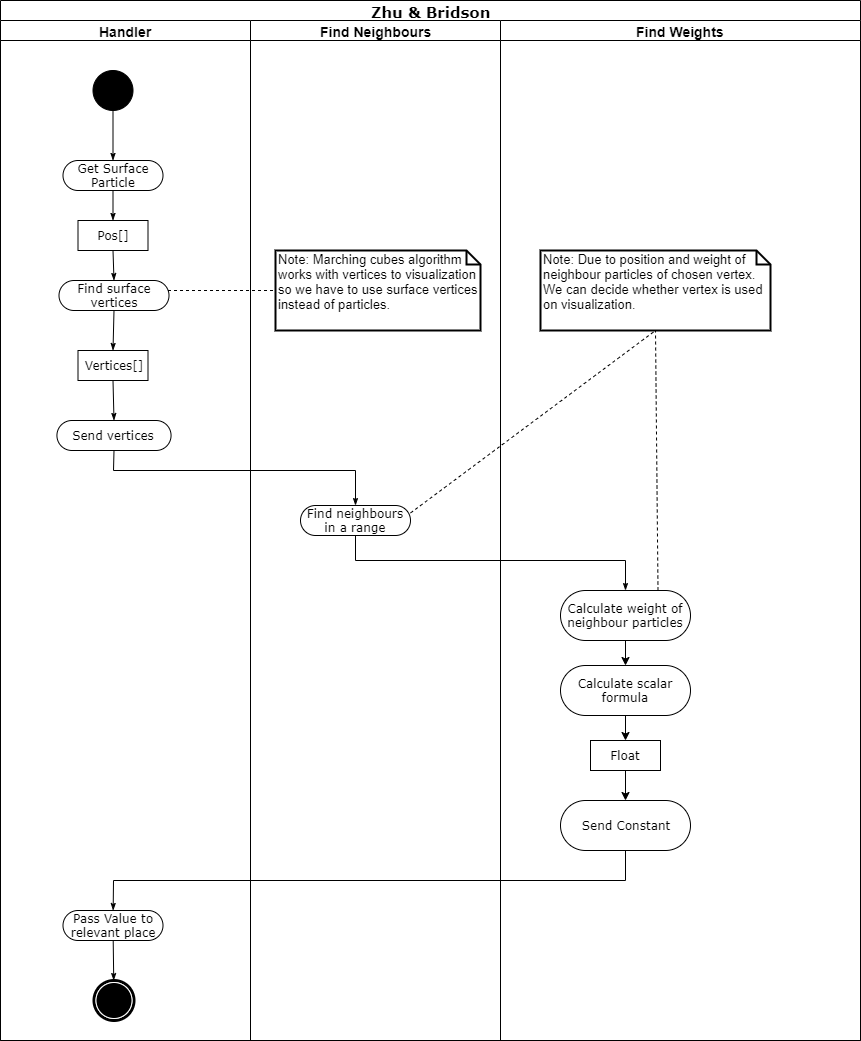

The diagram above was exported from draw.io. Its source (the exported page's mxGraphModel, read from the mxfile embedded in the PNG):
<mxGraphModel dx="1422" dy="713" grid="1" gridSize="10" guides="1" tooltips="1" connect="1" arrows="1" fold="1" page="1" pageScale="1" pageWidth="850" pageHeight="1100" background="#ffffff" math="0" shadow="0">
  <root>
    <mxCell id="0" />
    <mxCell id="1" parent="0" />
    <mxCell id="1c1d494c118603dd-1" value="&lt;font style=&quot;font-size: 15px&quot;&gt;Zhu &amp;amp; Bridson&lt;/font&gt;" style="swimlane;html=1;childLayout=stackLayout;startSize=20;rounded=0;shadow=0;comic=0;labelBackgroundColor=none;strokeWidth=1;fontFamily=Verdana;fontSize=12;align=center;" parent="1" vertex="1">
      <mxGeometry x="40" y="20" width="860" height="1040" as="geometry" />
    </mxCell>
    <mxCell id="1c1d494c118603dd-2" value="&lt;font style=&quot;font-size: 14px&quot;&gt;Handler&lt;/font&gt;" style="swimlane;html=1;startSize=20;" parent="1c1d494c118603dd-1" vertex="1">
      <mxGeometry y="20" width="250" height="1020" as="geometry" />
    </mxCell>
    <mxCell id="60571a20871a0731-4" value="" style="ellipse;whiteSpace=wrap;html=1;rounded=0;shadow=0;comic=0;labelBackgroundColor=none;strokeWidth=1;fillColor=#000000;fontFamily=Verdana;fontSize=12;align=center;" parent="1c1d494c118603dd-2" vertex="1">
      <mxGeometry x="92.5" y="50" width="40" height="40" as="geometry" />
    </mxCell>
    <mxCell id="60571a20871a0731-8" value="Get Surface Particle" style="rounded=1;whiteSpace=wrap;html=1;shadow=0;comic=0;labelBackgroundColor=none;strokeWidth=1;fontFamily=Verdana;fontSize=12;align=center;arcSize=50;" parent="1c1d494c118603dd-2" vertex="1">
      <mxGeometry x="62.5" y="140" width="100" height="30" as="geometry" />
    </mxCell>
    <mxCell id="1c1d494c118603dd-27" style="edgeStyle=orthogonalEdgeStyle;rounded=0;html=1;labelBackgroundColor=none;startArrow=none;startFill=0;startSize=5;endArrow=classicThin;endFill=1;endSize=5;jettySize=auto;orthogonalLoop=1;strokeWidth=1;fontFamily=Verdana;fontSize=12" parent="1c1d494c118603dd-2" source="60571a20871a0731-4" target="60571a20871a0731-8" edge="1">
      <mxGeometry relative="1" as="geometry" />
    </mxCell>
    <mxCell id="iCThstch8AfFNLnAJ1yo-3" value="Pos[]" style="rounded=0;whiteSpace=wrap;html=1;shadow=0;comic=0;labelBackgroundColor=none;strokeWidth=1;fontFamily=Verdana;fontSize=12;align=center;arcSize=50;" parent="1c1d494c118603dd-2" vertex="1">
      <mxGeometry x="77.5" y="200" width="70" height="30" as="geometry" />
    </mxCell>
    <mxCell id="iCThstch8AfFNLnAJ1yo-5" style="edgeStyle=none;rounded=0;html=1;labelBackgroundColor=none;startArrow=none;startFill=0;startSize=5;endArrow=classicThin;endFill=1;endSize=5;jettySize=auto;orthogonalLoop=1;strokeWidth=1;fontFamily=Verdana;fontSize=12;exitX=0.5;exitY=1;exitDx=0;exitDy=0;entryX=0.5;entryY=0;entryDx=0;entryDy=0;" parent="1c1d494c118603dd-2" source="60571a20871a0731-8" target="iCThstch8AfFNLnAJ1yo-3" edge="1">
      <mxGeometry relative="1" as="geometry">
        <mxPoint x="117.5" y="400" as="sourcePoint" />
        <mxPoint x="117.5" y="440" as="targetPoint" />
      </mxGeometry>
    </mxCell>
    <mxCell id="iCThstch8AfFNLnAJ1yo-6" value="Find surface vertices" style="rounded=1;whiteSpace=wrap;html=1;shadow=0;comic=0;labelBackgroundColor=none;strokeWidth=1;fontFamily=Verdana;fontSize=12;align=center;arcSize=50;" parent="1c1d494c118603dd-2" vertex="1">
      <mxGeometry x="58.5" y="260" width="110" height="30" as="geometry" />
    </mxCell>
    <mxCell id="iCThstch8AfFNLnAJ1yo-7" style="edgeStyle=none;rounded=0;html=1;labelBackgroundColor=none;startArrow=none;startFill=0;startSize=5;endArrow=classicThin;endFill=1;endSize=5;jettySize=auto;orthogonalLoop=1;strokeWidth=1;fontFamily=Verdana;fontSize=12;exitX=0.5;exitY=1;exitDx=0;exitDy=0;entryX=0.5;entryY=0;entryDx=0;entryDy=0;" parent="1c1d494c118603dd-2" source="iCThstch8AfFNLnAJ1yo-3" target="iCThstch8AfFNLnAJ1yo-6" edge="1">
      <mxGeometry relative="1" as="geometry">
        <mxPoint x="190" y="245" as="sourcePoint" />
        <mxPoint x="190" y="305" as="targetPoint" />
      </mxGeometry>
    </mxCell>
    <mxCell id="iCThstch8AfFNLnAJ1yo-8" value="Send vertices" style="rounded=1;whiteSpace=wrap;html=1;shadow=0;comic=0;labelBackgroundColor=none;strokeWidth=1;fontFamily=Verdana;fontSize=12;align=center;arcSize=50;" parent="1c1d494c118603dd-2" vertex="1">
      <mxGeometry x="56.43" y="400" width="114.13" height="30" as="geometry" />
    </mxCell>
    <mxCell id="iCThstch8AfFNLnAJ1yo-9" style="edgeStyle=none;rounded=0;html=1;labelBackgroundColor=none;startArrow=none;startFill=0;startSize=5;endArrow=classicThin;endFill=1;endSize=5;jettySize=auto;orthogonalLoop=1;strokeWidth=1;fontFamily=Verdana;fontSize=12;exitX=0.5;exitY=1;exitDx=0;exitDy=0;entryX=0.5;entryY=0;entryDx=0;entryDy=0;" parent="1c1d494c118603dd-2" source="iCThstch8AfFNLnAJ1yo-6" target="iCThstch8AfFNLnAJ1yo-26" edge="1">
      <mxGeometry relative="1" as="geometry">
        <mxPoint x="122.5" y="230" as="sourcePoint" />
        <mxPoint x="123" y="280" as="targetPoint" />
      </mxGeometry>
    </mxCell>
    <mxCell id="60571a20871a0731-5" value="" style="shape=mxgraph.bpmn.shape;html=1;verticalLabelPosition=bottom;labelBackgroundColor=#ffffff;verticalAlign=top;perimeter=ellipsePerimeter;outline=end;symbol=terminate;rounded=0;shadow=0;comic=0;strokeWidth=1;fontFamily=Verdana;fontSize=12;align=center;" parent="1c1d494c118603dd-2" vertex="1">
      <mxGeometry x="93.5" y="960" width="40" height="40" as="geometry" />
    </mxCell>
    <mxCell id="1c1d494c118603dd-19" value="Pass Value to relevant place" style="rounded=1;whiteSpace=wrap;html=1;shadow=0;comic=0;labelBackgroundColor=none;strokeWidth=1;fontFamily=Verdana;fontSize=12;align=center;arcSize=50;" parent="1c1d494c118603dd-2" vertex="1">
      <mxGeometry x="62.5" y="890" width="100" height="30" as="geometry" />
    </mxCell>
    <mxCell id="1c1d494c118603dd-45" style="edgeStyle=none;rounded=0;html=1;labelBackgroundColor=none;startArrow=none;startFill=0;startSize=5;endArrow=classicThin;endFill=1;endSize=5;jettySize=auto;orthogonalLoop=1;strokeWidth=1;fontFamily=Verdana;fontSize=12" parent="1c1d494c118603dd-2" source="1c1d494c118603dd-19" target="60571a20871a0731-5" edge="1">
      <mxGeometry relative="1" as="geometry" />
    </mxCell>
    <mxCell id="iCThstch8AfFNLnAJ1yo-26" value="Vertices[]" style="rounded=0;whiteSpace=wrap;html=1;shadow=0;comic=0;labelBackgroundColor=none;strokeWidth=1;fontFamily=Verdana;fontSize=12;align=center;arcSize=50;" parent="1c1d494c118603dd-2" vertex="1">
      <mxGeometry x="77.5" y="330" width="70" height="30" as="geometry" />
    </mxCell>
    <mxCell id="iCThstch8AfFNLnAJ1yo-27" style="edgeStyle=none;rounded=0;html=1;labelBackgroundColor=none;startArrow=none;startFill=0;startSize=5;endArrow=classicThin;endFill=1;endSize=5;jettySize=auto;orthogonalLoop=1;strokeWidth=1;fontFamily=Verdana;fontSize=12;exitX=0.5;exitY=1;exitDx=0;exitDy=0;entryX=0.5;entryY=0;entryDx=0;entryDy=0;" parent="1c1d494c118603dd-2" source="iCThstch8AfFNLnAJ1yo-26" target="iCThstch8AfFNLnAJ1yo-8" edge="1">
      <mxGeometry relative="1" as="geometry">
        <mxPoint x="122.49999999999955" y="290" as="sourcePoint" />
        <mxPoint x="63.5" y="320" as="targetPoint" />
      </mxGeometry>
    </mxCell>
    <mxCell id="8madbYxF8Qtqavj6iTYc-1" value="" style="endArrow=none;dashed=1;html=1;entryX=0;entryY=0.5;entryDx=0;entryDy=0;entryPerimeter=0;" parent="1c1d494c118603dd-2" target="iCThstch8AfFNLnAJ1yo-28" edge="1">
      <mxGeometry width="50" height="50" relative="1" as="geometry">
        <mxPoint x="167.5" y="270" as="sourcePoint" />
        <mxPoint x="217.5" y="220" as="targetPoint" />
      </mxGeometry>
    </mxCell>
    <mxCell id="1c1d494c118603dd-3" value="&lt;font style=&quot;font-size: 14px&quot;&gt;Find Neighbours&lt;/font&gt;" style="swimlane;html=1;startSize=20;" parent="1c1d494c118603dd-1" vertex="1">
      <mxGeometry x="250" y="20" width="250" height="1020" as="geometry" />
    </mxCell>
    <mxCell id="iCThstch8AfFNLnAJ1yo-14" value="Find neighbours in a range" style="rounded=1;whiteSpace=wrap;html=1;shadow=0;comic=0;labelBackgroundColor=none;strokeWidth=1;fontFamily=Verdana;fontSize=12;align=center;arcSize=50;" parent="1c1d494c118603dd-3" vertex="1">
      <mxGeometry x="50" y="485" width="110" height="30" as="geometry" />
    </mxCell>
    <mxCell id="iCThstch8AfFNLnAJ1yo-28" value="&lt;font style=&quot;font-size: 13px&quot;&gt;Note: Marching cubes algorithm works with vertices to&amp;nbsp;visualization so we have to use surface vertices instead of particles.&lt;/font&gt;" style="shape=note;whiteSpace=wrap;html=1;size=14;verticalAlign=top;align=left;spacingTop=-6;strokeWidth=2;" parent="1c1d494c118603dd-3" vertex="1">
      <mxGeometry x="25" y="230" width="205" height="80" as="geometry" />
    </mxCell>
    <mxCell id="iCThstch8AfFNLnAJ1yo-11" style="edgeStyle=none;rounded=0;html=1;labelBackgroundColor=none;startArrow=none;startFill=0;startSize=5;endArrow=classicThin;endFill=1;endSize=5;jettySize=auto;orthogonalLoop=1;strokeWidth=1;fontFamily=Verdana;fontSize=12;exitX=0.5;exitY=1;exitDx=0;exitDy=0;entryX=0.5;entryY=0;entryDx=0;entryDy=0;" parent="1c1d494c118603dd-1" source="iCThstch8AfFNLnAJ1yo-8" target="iCThstch8AfFNLnAJ1yo-14" edge="1">
      <mxGeometry relative="1" as="geometry">
        <mxPoint x="132.5" y="260" as="sourcePoint" />
        <mxPoint x="384.5" y="460" as="targetPoint" />
        <Array as="points">
          <mxPoint x="113" y="470" />
          <mxPoint x="355" y="470" />
        </Array>
      </mxGeometry>
    </mxCell>
    <mxCell id="iCThstch8AfFNLnAJ1yo-16" style="edgeStyle=none;rounded=0;html=1;labelBackgroundColor=none;startArrow=none;startFill=0;startSize=5;endArrow=classicThin;endFill=1;endSize=5;jettySize=auto;orthogonalLoop=1;strokeWidth=1;fontFamily=Verdana;fontSize=12;exitX=0.5;exitY=1;exitDx=0;exitDy=0;entryX=0.5;entryY=0;entryDx=0;entryDy=0;" parent="1c1d494c118603dd-1" source="iCThstch8AfFNLnAJ1yo-14" target="iCThstch8AfFNLnAJ1yo-15" edge="1">
      <mxGeometry relative="1" as="geometry">
        <mxPoint x="123" y="400" as="sourcePoint" />
        <mxPoint x="375" y="430" as="targetPoint" />
        <Array as="points">
          <mxPoint x="355" y="560" />
          <mxPoint x="625" y="560" />
        </Array>
      </mxGeometry>
    </mxCell>
    <mxCell id="1c1d494c118603dd-44" style="edgeStyle=none;rounded=0;html=1;labelBackgroundColor=none;startArrow=none;startFill=0;startSize=5;endArrow=classicThin;endFill=1;endSize=5;jettySize=auto;orthogonalLoop=1;strokeWidth=1;fontFamily=Verdana;fontSize=12;exitX=0.5;exitY=1;exitDx=0;exitDy=0;" parent="1c1d494c118603dd-1" source="iCThstch8AfFNLnAJ1yo-18" target="1c1d494c118603dd-19" edge="1">
      <mxGeometry relative="1" as="geometry">
        <mxPoint x="630" y="685" as="sourcePoint" />
        <Array as="points">
          <mxPoint x="625" y="880" />
          <mxPoint x="113" y="880" />
        </Array>
      </mxGeometry>
    </mxCell>
    <mxCell id="1c1d494c118603dd-4" value="&lt;font style=&quot;font-size: 14px&quot;&gt;Find Weights&lt;/font&gt;" style="swimlane;html=1;startSize=20;" parent="1c1d494c118603dd-1" vertex="1">
      <mxGeometry x="500" y="20" width="360" height="1020" as="geometry" />
    </mxCell>
    <mxCell id="iCThstch8AfFNLnAJ1yo-15" value="Calculate weight of neighbour particles" style="rounded=1;whiteSpace=wrap;html=1;shadow=0;comic=0;labelBackgroundColor=none;strokeWidth=1;fontFamily=Verdana;fontSize=12;align=center;arcSize=50;" parent="1c1d494c118603dd-4" vertex="1">
      <mxGeometry x="60" y="570" width="130" height="50" as="geometry" />
    </mxCell>
    <mxCell id="iCThstch8AfFNLnAJ1yo-17" value="Calculate scalar formula" style="rounded=1;whiteSpace=wrap;html=1;shadow=0;comic=0;labelBackgroundColor=none;strokeWidth=1;fontFamily=Verdana;fontSize=12;align=center;arcSize=50;" parent="1c1d494c118603dd-4" vertex="1">
      <mxGeometry x="60" y="645" width="130" height="50" as="geometry" />
    </mxCell>
    <mxCell id="iCThstch8AfFNLnAJ1yo-18" value="Send Constant" style="rounded=1;whiteSpace=wrap;html=1;shadow=0;comic=0;labelBackgroundColor=none;strokeWidth=1;fontFamily=Verdana;fontSize=12;align=center;arcSize=50;" parent="1c1d494c118603dd-4" vertex="1">
      <mxGeometry x="60" y="780" width="130" height="50" as="geometry" />
    </mxCell>
    <mxCell id="iCThstch8AfFNLnAJ1yo-19" value="Float" style="rounded=0;whiteSpace=wrap;html=1;shadow=0;comic=0;labelBackgroundColor=none;strokeWidth=1;fontFamily=Verdana;fontSize=12;align=center;arcSize=50;" parent="1c1d494c118603dd-4" vertex="1">
      <mxGeometry x="90" y="720" width="70" height="30" as="geometry" />
    </mxCell>
    <mxCell id="iCThstch8AfFNLnAJ1yo-20" value="" style="endArrow=classic;html=1;entryX=0.5;entryY=0;entryDx=0;entryDy=0;exitX=0.5;exitY=1;exitDx=0;exitDy=0;" parent="1c1d494c118603dd-4" source="iCThstch8AfFNLnAJ1yo-19" target="iCThstch8AfFNLnAJ1yo-18" edge="1">
      <mxGeometry width="50" height="50" relative="1" as="geometry">
        <mxPoint x="-100" y="740" as="sourcePoint" />
        <mxPoint x="-50" y="690" as="targetPoint" />
      </mxGeometry>
    </mxCell>
    <mxCell id="iCThstch8AfFNLnAJ1yo-21" value="" style="endArrow=classic;html=1;entryX=0.5;entryY=0;entryDx=0;entryDy=0;exitX=0.5;exitY=1;exitDx=0;exitDy=0;" parent="1c1d494c118603dd-4" source="iCThstch8AfFNLnAJ1yo-17" target="iCThstch8AfFNLnAJ1yo-19" edge="1">
      <mxGeometry width="50" height="50" relative="1" as="geometry">
        <mxPoint x="125" y="800" as="sourcePoint" />
        <mxPoint x="145" y="880" as="targetPoint" />
      </mxGeometry>
    </mxCell>
    <mxCell id="iCThstch8AfFNLnAJ1yo-22" value="" style="endArrow=classic;html=1;entryX=0.5;entryY=0;entryDx=0;entryDy=0;exitX=0.5;exitY=1;exitDx=0;exitDy=0;" parent="1c1d494c118603dd-4" source="iCThstch8AfFNLnAJ1yo-15" target="iCThstch8AfFNLnAJ1yo-17" edge="1">
      <mxGeometry width="50" height="50" relative="1" as="geometry">
        <mxPoint x="135" y="720" as="sourcePoint" />
        <mxPoint x="135" y="770" as="targetPoint" />
      </mxGeometry>
    </mxCell>
    <mxCell id="8madbYxF8Qtqavj6iTYc-2" value="&lt;font style=&quot;font-size: 13px&quot;&gt;Note: Due to position and weight of neighbour particles of chosen vertex. We can decide whether vertex is used on visualization.&lt;/font&gt;" style="shape=note;whiteSpace=wrap;html=1;size=14;verticalAlign=top;align=left;spacingTop=-6;strokeWidth=2;" parent="1c1d494c118603dd-4" vertex="1">
      <mxGeometry x="40" y="230" width="230" height="80" as="geometry" />
    </mxCell>
    <mxCell id="8madbYxF8Qtqavj6iTYc-5" value="" style="endArrow=none;dashed=1;html=1;entryX=0.5;entryY=1;entryDx=0;entryDy=0;entryPerimeter=0;exitX=0.75;exitY=0;exitDx=0;exitDy=0;" parent="1c1d494c118603dd-4" source="iCThstch8AfFNLnAJ1yo-15" target="8madbYxF8Qtqavj6iTYc-2" edge="1">
      <mxGeometry width="50" height="50" relative="1" as="geometry">
        <mxPoint x="50" y="533.64" as="sourcePoint" />
        <mxPoint x="284.97500000000014" y="469.9999999999999" as="targetPoint" />
      </mxGeometry>
    </mxCell>
    <mxCell id="8madbYxF8Qtqavj6iTYc-3" value="" style="endArrow=none;dashed=1;html=1;entryX=0.5;entryY=1;entryDx=0;entryDy=0;entryPerimeter=0;exitX=1;exitY=0.25;exitDx=0;exitDy=0;" parent="1c1d494c118603dd-1" target="8madbYxF8Qtqavj6iTYc-2" edge="1" source="iCThstch8AfFNLnAJ1yo-14">
      <mxGeometry width="50" height="50" relative="1" as="geometry">
        <mxPoint x="390" y="505" as="sourcePoint" />
        <mxPoint x="500" y="440" as="targetPoint" />
      </mxGeometry>
    </mxCell>
  </root>
</mxGraphModel>